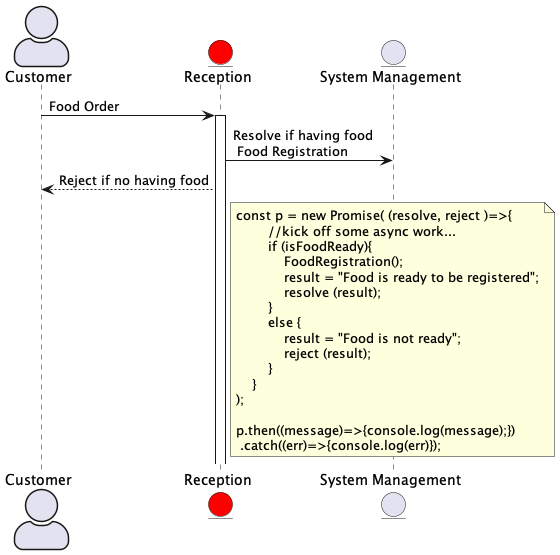

The diagram above was rendered by PlantUML. Its source (embedded in the PNG):
@startuml PROMISE
skinparam actorStyle awesome 

actor "Customer" as C1
entity "Reception" as R1 #Red
entity "System Management" as M1 

C1 -> R1: Food Order
activate R1

R1 ->M1: Resolve if having food \n Food Registration
R1 -->C1: Reject if no having food

note right of R1
const p = new Promise( (resolve, reject )=>{
        //kick off some async work...
        if (isFoodReady){
            FoodRegistration();
            result = "Food is ready to be registered";
            resolve (result);
        }
        else {
            result = "Food is not ready";
            reject (result);
        }   
    }
);

p.then((message)=>{console.log(message);})
 .catch((err)=>{console.log(err)});
end note

@enduml